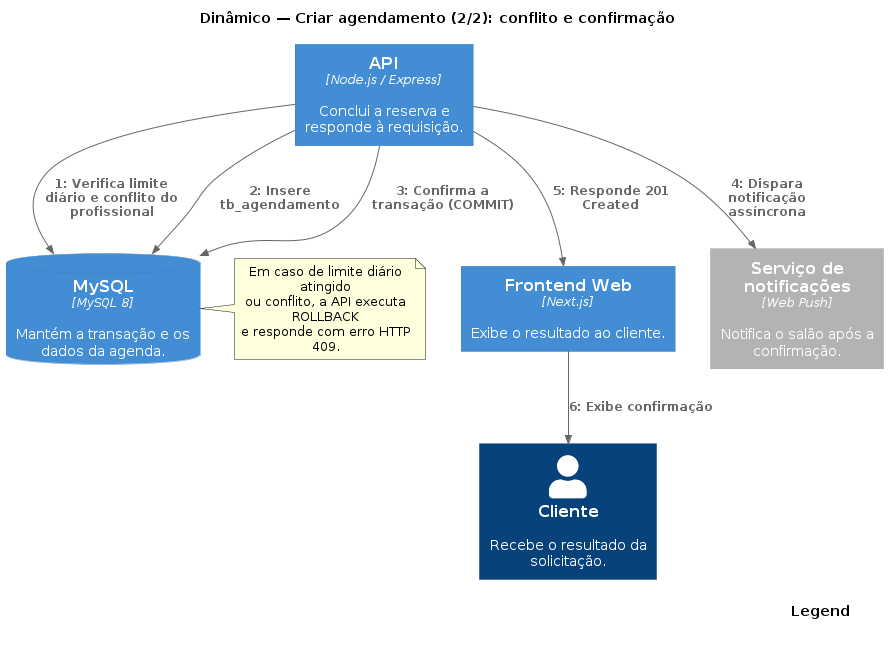

The diagram above was rendered by PlantUML. Its source (embedded in the PNG):
@startuml Dinamico-CriarAgendamento-02-Confirmacao
!include https://raw.githubusercontent.com/plantuml-stdlib/C4-PlantUML/master/C4_Dynamic.puml

title Dinâmico — Criar agendamento (2/2): conflito e confirmação
LAYOUT_TOP_DOWN()
hide stereotype
SHOW_LEGEND()

Person(cliente, "Cliente", "Recebe o resultado da solicitação.")
Container(frontend, "Frontend Web", "Next.js", "Exibe o resultado ao cliente.")
Container(api, "API", "Node.js / Express", "Conclui a reserva e responde à requisição.")
ContainerDb(mysql, "MySQL", "MySQL 8", "Mantém a transação e os dados da agenda.")
Container_Ext(notificacoes, "Serviço de notificações", "Web Push", "Notifica o salão após a confirmação.")

Rel_D(api, mysql, "Verifica limite diário e conflito do profissional")
Rel_D(api, mysql, "Insere tb_agendamento")
Rel_D(api, mysql, "Confirma a transação (COMMIT)")
Rel_D(api, notificacoes, "Dispara notificação assíncrona")
Rel_D(api, frontend, "Responde 201 Created")
Rel_D(frontend, cliente, "Exibe confirmação")

note right of mysql
  Em caso de limite diário atingido
  ou conflito, a API executa ROLLBACK
  e responde com erro HTTP 409.
end note

@enduml